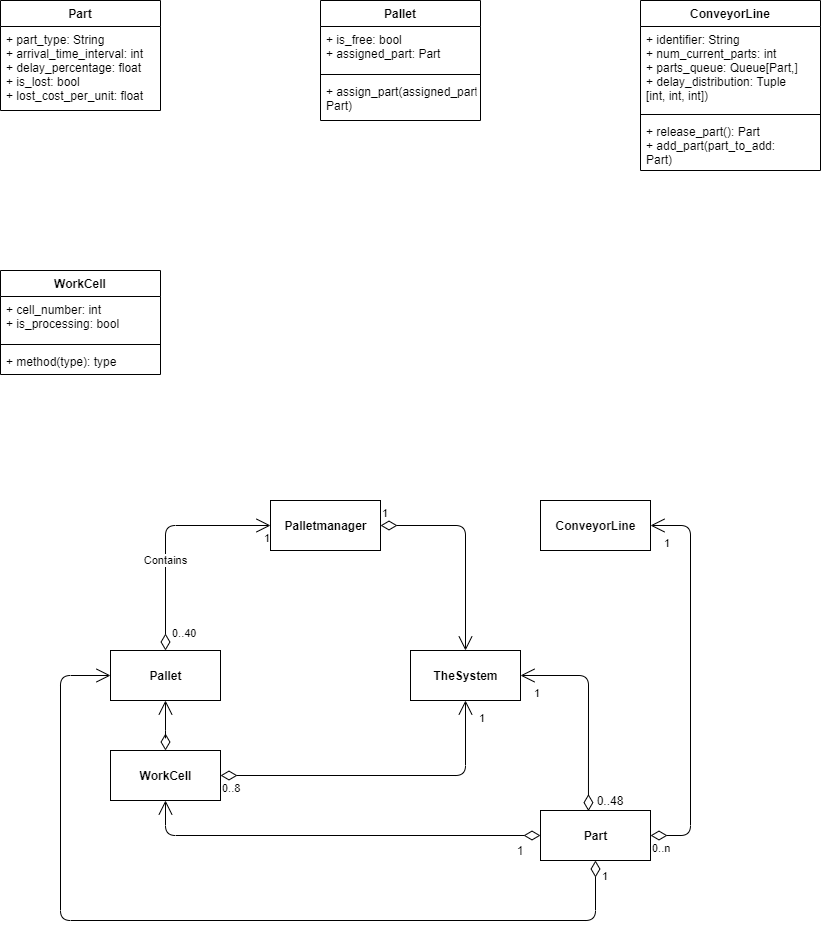

The diagram above was exported from draw.io. Its source (the exported page's mxGraphModel, read from the mxfile embedded in the PNG):
<mxGraphModel dx="1715" dy="483" grid="1" gridSize="10" guides="1" tooltips="1" connect="1" arrows="1" fold="1" page="1" pageScale="1" pageWidth="850" pageHeight="1100" math="0" shadow="0" extFonts="Permanent Marker^https://fonts.googleapis.com/css?family=Permanent+Marker">
  <root>
    <mxCell id="0" />
    <mxCell id="1" parent="0" />
    <mxCell id="34ffRJCJtuPTArVhDGxq-1" value="Part" style="swimlane;fontStyle=1;align=center;verticalAlign=top;childLayout=stackLayout;horizontal=1;startSize=26;horizontalStack=0;resizeParent=1;resizeParentMax=0;resizeLast=0;collapsible=1;marginBottom=0;" vertex="1" parent="1">
      <mxGeometry x="-200" y="120" width="160" height="110" as="geometry" />
    </mxCell>
    <mxCell id="34ffRJCJtuPTArVhDGxq-2" value="+ part_type: String&#10;+ arrival_time_interval: int&#10;+ delay_percentage: float&#10;+ is_lost: bool&#10;+ lost_cost_per_unit: float" style="text;strokeColor=none;fillColor=none;align=left;verticalAlign=top;spacingLeft=4;spacingRight=4;overflow=hidden;rotatable=0;points=[[0,0.5],[1,0.5]];portConstraint=eastwest;" vertex="1" parent="34ffRJCJtuPTArVhDGxq-1">
      <mxGeometry y="26" width="160" height="84" as="geometry" />
    </mxCell>
    <mxCell id="34ffRJCJtuPTArVhDGxq-5" value="Pallet" style="swimlane;fontStyle=1;align=center;verticalAlign=top;childLayout=stackLayout;horizontal=1;startSize=26;horizontalStack=0;resizeParent=1;resizeParentMax=0;resizeLast=0;collapsible=1;marginBottom=0;" vertex="1" parent="1">
      <mxGeometry x="120" y="120" width="160" height="120" as="geometry" />
    </mxCell>
    <mxCell id="34ffRJCJtuPTArVhDGxq-6" value="+ is_free: bool&#10;+ assigned_part: Part" style="text;strokeColor=none;fillColor=none;align=left;verticalAlign=top;spacingLeft=4;spacingRight=4;overflow=hidden;rotatable=0;points=[[0,0.5],[1,0.5]];portConstraint=eastwest;" vertex="1" parent="34ffRJCJtuPTArVhDGxq-5">
      <mxGeometry y="26" width="160" height="44" as="geometry" />
    </mxCell>
    <mxCell id="34ffRJCJtuPTArVhDGxq-7" value="" style="line;strokeWidth=1;fillColor=none;align=left;verticalAlign=middle;spacingTop=-1;spacingLeft=3;spacingRight=3;rotatable=0;labelPosition=right;points=[];portConstraint=eastwest;" vertex="1" parent="34ffRJCJtuPTArVhDGxq-5">
      <mxGeometry y="70" width="160" height="8" as="geometry" />
    </mxCell>
    <mxCell id="34ffRJCJtuPTArVhDGxq-8" value="+ assign_part(assigned_part: &#10;Part)" style="text;strokeColor=none;fillColor=none;align=left;verticalAlign=top;spacingLeft=4;spacingRight=4;overflow=hidden;rotatable=0;points=[[0,0.5],[1,0.5]];portConstraint=eastwest;" vertex="1" parent="34ffRJCJtuPTArVhDGxq-5">
      <mxGeometry y="78" width="160" height="42" as="geometry" />
    </mxCell>
    <mxCell id="34ffRJCJtuPTArVhDGxq-9" value="ConveyorLine" style="swimlane;fontStyle=1;align=center;verticalAlign=top;childLayout=stackLayout;horizontal=1;startSize=26;horizontalStack=0;resizeParent=1;resizeParentMax=0;resizeLast=0;collapsible=1;marginBottom=0;" vertex="1" parent="1">
      <mxGeometry x="440" y="120" width="180" height="170" as="geometry" />
    </mxCell>
    <mxCell id="34ffRJCJtuPTArVhDGxq-10" value="+ identifier: String&#10;+ num_current_parts: int&#10;+ parts_queue: Queue[Part,]&#10;+ delay_distribution: Tuple&#10;[int, int, int])" style="text;strokeColor=none;fillColor=none;align=left;verticalAlign=top;spacingLeft=4;spacingRight=4;overflow=hidden;rotatable=0;points=[[0,0.5],[1,0.5]];portConstraint=eastwest;" vertex="1" parent="34ffRJCJtuPTArVhDGxq-9">
      <mxGeometry y="26" width="180" height="84" as="geometry" />
    </mxCell>
    <mxCell id="34ffRJCJtuPTArVhDGxq-11" value="" style="line;strokeWidth=1;fillColor=none;align=left;verticalAlign=middle;spacingTop=-1;spacingLeft=3;spacingRight=3;rotatable=0;labelPosition=right;points=[];portConstraint=eastwest;" vertex="1" parent="34ffRJCJtuPTArVhDGxq-9">
      <mxGeometry y="110" width="180" height="8" as="geometry" />
    </mxCell>
    <mxCell id="34ffRJCJtuPTArVhDGxq-12" value="+ release_part(): Part&#10;+ add_part(part_to_add: &#10;Part)" style="text;strokeColor=none;fillColor=none;align=left;verticalAlign=top;spacingLeft=4;spacingRight=4;overflow=hidden;rotatable=0;points=[[0,0.5],[1,0.5]];portConstraint=eastwest;" vertex="1" parent="34ffRJCJtuPTArVhDGxq-9">
      <mxGeometry y="118" width="180" height="52" as="geometry" />
    </mxCell>
    <mxCell id="34ffRJCJtuPTArVhDGxq-13" value="WorkCell" style="swimlane;fontStyle=1;align=center;verticalAlign=top;childLayout=stackLayout;horizontal=1;startSize=26;horizontalStack=0;resizeParent=1;resizeParentMax=0;resizeLast=0;collapsible=1;marginBottom=0;" vertex="1" parent="1">
      <mxGeometry x="-200" y="390" width="160" height="104" as="geometry" />
    </mxCell>
    <mxCell id="34ffRJCJtuPTArVhDGxq-14" value="+ cell_number: int&#10;+ is_processing: bool" style="text;strokeColor=none;fillColor=none;align=left;verticalAlign=top;spacingLeft=4;spacingRight=4;overflow=hidden;rotatable=0;points=[[0,0.5],[1,0.5]];portConstraint=eastwest;" vertex="1" parent="34ffRJCJtuPTArVhDGxq-13">
      <mxGeometry y="26" width="160" height="44" as="geometry" />
    </mxCell>
    <mxCell id="34ffRJCJtuPTArVhDGxq-15" value="" style="line;strokeWidth=1;fillColor=none;align=left;verticalAlign=middle;spacingTop=-1;spacingLeft=3;spacingRight=3;rotatable=0;labelPosition=right;points=[];portConstraint=eastwest;" vertex="1" parent="34ffRJCJtuPTArVhDGxq-13">
      <mxGeometry y="70" width="160" height="8" as="geometry" />
    </mxCell>
    <mxCell id="34ffRJCJtuPTArVhDGxq-16" value="+ method(type): type" style="text;strokeColor=none;fillColor=none;align=left;verticalAlign=top;spacingLeft=4;spacingRight=4;overflow=hidden;rotatable=0;points=[[0,0.5],[1,0.5]];portConstraint=eastwest;" vertex="1" parent="34ffRJCJtuPTArVhDGxq-13">
      <mxGeometry y="78" width="160" height="26" as="geometry" />
    </mxCell>
    <mxCell id="34ffRJCJtuPTArVhDGxq-18" value="&lt;b&gt;ConveyorLine&lt;/b&gt;" style="html=1;" vertex="1" parent="1">
      <mxGeometry x="340" y="620" width="110" height="50" as="geometry" />
    </mxCell>
    <mxCell id="34ffRJCJtuPTArVhDGxq-19" value="&lt;b&gt;Part&lt;/b&gt;" style="html=1;" vertex="1" parent="1">
      <mxGeometry x="340" y="930" width="110" height="50" as="geometry" />
    </mxCell>
    <mxCell id="34ffRJCJtuPTArVhDGxq-26" value="" style="endArrow=open;html=1;endSize=12;startArrow=diamondThin;startSize=14;startFill=0;edgeStyle=orthogonalEdgeStyle;exitX=1;exitY=0.5;exitDx=0;exitDy=0;entryX=1;entryY=0.5;entryDx=0;entryDy=0;" edge="1" parent="1" source="34ffRJCJtuPTArVhDGxq-19" target="34ffRJCJtuPTArVhDGxq-18">
      <mxGeometry x="0.0151" relative="1" as="geometry">
        <mxPoint x="210" y="750" as="sourcePoint" />
        <mxPoint x="270" y="680" as="targetPoint" />
        <Array as="points">
          <mxPoint x="490" y="955" />
          <mxPoint x="490" y="645" />
        </Array>
        <mxPoint as="offset" />
      </mxGeometry>
    </mxCell>
    <mxCell id="34ffRJCJtuPTArVhDGxq-27" value="0..n" style="edgeLabel;resizable=0;html=1;align=left;verticalAlign=top;" connectable="0" vertex="1" parent="34ffRJCJtuPTArVhDGxq-26">
      <mxGeometry x="-1" relative="1" as="geometry" />
    </mxCell>
    <mxCell id="34ffRJCJtuPTArVhDGxq-28" value="1" style="edgeLabel;resizable=0;html=1;align=right;verticalAlign=top;" connectable="0" vertex="1" parent="34ffRJCJtuPTArVhDGxq-26">
      <mxGeometry x="1" relative="1" as="geometry">
        <mxPoint x="20" y="5" as="offset" />
      </mxGeometry>
    </mxCell>
    <mxCell id="34ffRJCJtuPTArVhDGxq-29" value="&lt;b&gt;WorkCell&lt;/b&gt;" style="html=1;" vertex="1" parent="1">
      <mxGeometry x="-90" y="870" width="110" height="50" as="geometry" />
    </mxCell>
    <mxCell id="34ffRJCJtuPTArVhDGxq-31" value="&lt;b&gt;TheSystem&lt;/b&gt;" style="html=1;" vertex="1" parent="1">
      <mxGeometry x="210" y="770" width="110" height="50" as="geometry" />
    </mxCell>
    <mxCell id="34ffRJCJtuPTArVhDGxq-37" value="" style="endArrow=open;html=1;endSize=12;startArrow=diamondThin;startSize=14;startFill=0;edgeStyle=orthogonalEdgeStyle;exitX=1;exitY=0.5;exitDx=0;exitDy=0;entryX=0.5;entryY=1;entryDx=0;entryDy=0;" edge="1" parent="1" source="34ffRJCJtuPTArVhDGxq-29" target="34ffRJCJtuPTArVhDGxq-31">
      <mxGeometry x="-0.2222" y="45" relative="1" as="geometry">
        <mxPoint x="370" y="650" as="sourcePoint" />
        <mxPoint x="300" y="830" as="targetPoint" />
        <Array as="points">
          <mxPoint x="265" y="895" />
        </Array>
        <mxPoint as="offset" />
      </mxGeometry>
    </mxCell>
    <mxCell id="34ffRJCJtuPTArVhDGxq-38" value="0..8" style="edgeLabel;resizable=0;html=1;align=left;verticalAlign=top;" connectable="0" vertex="1" parent="34ffRJCJtuPTArVhDGxq-37">
      <mxGeometry x="-1" relative="1" as="geometry" />
    </mxCell>
    <mxCell id="34ffRJCJtuPTArVhDGxq-39" value="1" style="edgeLabel;resizable=0;html=1;align=right;verticalAlign=top;" connectable="0" vertex="1" parent="34ffRJCJtuPTArVhDGxq-37">
      <mxGeometry x="1" relative="1" as="geometry">
        <mxPoint x="20" y="5" as="offset" />
      </mxGeometry>
    </mxCell>
    <mxCell id="34ffRJCJtuPTArVhDGxq-42" value="" style="group" vertex="1" connectable="0" parent="1">
      <mxGeometry x="-35" y="955" width="535" height="25" as="geometry" />
    </mxCell>
    <mxCell id="34ffRJCJtuPTArVhDGxq-30" value="" style="endArrow=open;html=1;endSize=12;startArrow=diamondThin;startSize=14;startFill=0;edgeStyle=orthogonalEdgeStyle;align=left;verticalAlign=bottom;exitX=0;exitY=0.5;exitDx=0;exitDy=0;entryX=0.5;entryY=1;entryDx=0;entryDy=0;" edge="1" parent="34ffRJCJtuPTArVhDGxq-42" source="34ffRJCJtuPTArVhDGxq-19" target="34ffRJCJtuPTArVhDGxq-29">
      <mxGeometry x="-1" y="3" relative="1" as="geometry">
        <mxPoint x="245" y="-205" as="sourcePoint" />
        <mxPoint x="235" y="-115" as="targetPoint" />
        <Array as="points">
          <mxPoint />
        </Array>
      </mxGeometry>
    </mxCell>
    <mxCell id="34ffRJCJtuPTArVhDGxq-36" value="1" style="text;html=1;strokeColor=none;fillColor=none;align=center;verticalAlign=middle;whiteSpace=wrap;rounded=0;" vertex="1" parent="34ffRJCJtuPTArVhDGxq-42">
      <mxGeometry x="345" y="5" width="20" height="20" as="geometry" />
    </mxCell>
    <mxCell id="34ffRJCJtuPTArVhDGxq-44" value="&lt;b&gt;Pallet&lt;/b&gt;" style="html=1;" vertex="1" parent="1">
      <mxGeometry x="-90" y="770" width="110" height="50" as="geometry" />
    </mxCell>
    <mxCell id="34ffRJCJtuPTArVhDGxq-45" value="" style="endArrow=open;html=1;endSize=12;startArrow=diamondThin;startSize=14;startFill=0;edgeStyle=orthogonalEdgeStyle;align=left;verticalAlign=bottom;exitX=0.5;exitY=0;exitDx=0;exitDy=0;entryX=0.5;entryY=1;entryDx=0;entryDy=0;" edge="1" parent="1" source="34ffRJCJtuPTArVhDGxq-29" target="34ffRJCJtuPTArVhDGxq-44">
      <mxGeometry x="-1" y="3" relative="1" as="geometry">
        <mxPoint x="210" y="750" as="sourcePoint" />
        <mxPoint x="370" y="750" as="targetPoint" />
        <Array as="points">
          <mxPoint x="-35" y="860" />
          <mxPoint x="-35" y="860" />
        </Array>
      </mxGeometry>
    </mxCell>
    <mxCell id="34ffRJCJtuPTArVhDGxq-46" value="1" style="endArrow=open;html=1;endSize=12;startArrow=diamondThin;startSize=14;startFill=0;edgeStyle=orthogonalEdgeStyle;align=left;verticalAlign=bottom;entryX=0;entryY=0.5;entryDx=0;entryDy=0;exitX=0.5;exitY=1;exitDx=0;exitDy=0;" edge="1" parent="1" source="34ffRJCJtuPTArVhDGxq-19" target="34ffRJCJtuPTArVhDGxq-44">
      <mxGeometry x="-0.9434" y="5" relative="1" as="geometry">
        <mxPoint x="350" y="840" as="sourcePoint" />
        <mxPoint x="190" y="840" as="targetPoint" />
        <Array as="points">
          <mxPoint x="395" y="1040" />
          <mxPoint x="-140" y="1040" />
          <mxPoint x="-140" y="795" />
        </Array>
        <mxPoint as="offset" />
      </mxGeometry>
    </mxCell>
    <mxCell id="34ffRJCJtuPTArVhDGxq-47" value="&lt;b&gt;Palletmanager&lt;/b&gt;" style="html=1;" vertex="1" parent="1">
      <mxGeometry x="70" y="620" width="110" height="50" as="geometry" />
    </mxCell>
    <mxCell id="34ffRJCJtuPTArVhDGxq-48" value="1" style="endArrow=open;html=1;endSize=12;startArrow=diamondThin;startSize=14;startFill=0;edgeStyle=orthogonalEdgeStyle;align=left;verticalAlign=bottom;exitX=1;exitY=0.5;exitDx=0;exitDy=0;entryX=0.5;entryY=0;entryDx=0;entryDy=0;" edge="1" parent="1" source="34ffRJCJtuPTArVhDGxq-47" target="34ffRJCJtuPTArVhDGxq-31">
      <mxGeometry x="-1" y="3" relative="1" as="geometry">
        <mxPoint x="210" y="760" as="sourcePoint" />
        <mxPoint x="310" y="780" as="targetPoint" />
      </mxGeometry>
    </mxCell>
    <mxCell id="34ffRJCJtuPTArVhDGxq-49" value="Contains" style="endArrow=open;html=1;endSize=12;startArrow=diamondThin;startSize=14;startFill=0;edgeStyle=orthogonalEdgeStyle;exitX=0.5;exitY=0;exitDx=0;exitDy=0;entryX=0;entryY=0.5;entryDx=0;entryDy=0;" edge="1" parent="1" source="34ffRJCJtuPTArVhDGxq-44" target="34ffRJCJtuPTArVhDGxq-47">
      <mxGeometry x="-0.2174" relative="1" as="geometry">
        <mxPoint x="210" y="760" as="sourcePoint" />
        <mxPoint x="370" y="760" as="targetPoint" />
        <Array as="points">
          <mxPoint x="-35" y="645" />
        </Array>
        <mxPoint as="offset" />
      </mxGeometry>
    </mxCell>
    <mxCell id="34ffRJCJtuPTArVhDGxq-50" value="0..40" style="edgeLabel;resizable=0;html=1;align=left;verticalAlign=top;" connectable="0" vertex="1" parent="34ffRJCJtuPTArVhDGxq-49">
      <mxGeometry x="-1" relative="1" as="geometry">
        <mxPoint x="5" y="-30" as="offset" />
      </mxGeometry>
    </mxCell>
    <mxCell id="34ffRJCJtuPTArVhDGxq-51" value="1" style="edgeLabel;resizable=0;html=1;align=right;verticalAlign=top;" connectable="0" vertex="1" parent="34ffRJCJtuPTArVhDGxq-49">
      <mxGeometry x="1" relative="1" as="geometry" />
    </mxCell>
    <mxCell id="34ffRJCJtuPTArVhDGxq-32" value="" style="endArrow=open;html=1;endSize=12;startArrow=diamondThin;startSize=14;startFill=0;edgeStyle=orthogonalEdgeStyle;exitX=0.436;exitY=0.012;exitDx=0;exitDy=0;exitPerimeter=0;entryX=1;entryY=0.5;entryDx=0;entryDy=0;" edge="1" parent="1" source="34ffRJCJtuPTArVhDGxq-19" target="34ffRJCJtuPTArVhDGxq-31">
      <mxGeometry relative="1" as="geometry">
        <mxPoint x="-40" y="640" as="sourcePoint" />
        <mxPoint x="360" y="790" as="targetPoint" />
        <Array as="points">
          <mxPoint x="388" y="795" />
        </Array>
      </mxGeometry>
    </mxCell>
    <mxCell id="34ffRJCJtuPTArVhDGxq-34" value="1" style="edgeLabel;resizable=0;html=1;align=right;verticalAlign=top;" connectable="0" vertex="1" parent="34ffRJCJtuPTArVhDGxq-32">
      <mxGeometry x="1" relative="1" as="geometry">
        <mxPoint x="20" y="5" as="offset" />
      </mxGeometry>
    </mxCell>
    <mxCell id="34ffRJCJtuPTArVhDGxq-35" value="0..48" style="text;html=1;strokeColor=none;fillColor=none;align=center;verticalAlign=middle;whiteSpace=wrap;rounded=0;" vertex="1" parent="1">
      <mxGeometry x="390" y="910" width="40" height="20" as="geometry" />
    </mxCell>
  </root>
</mxGraphModel>